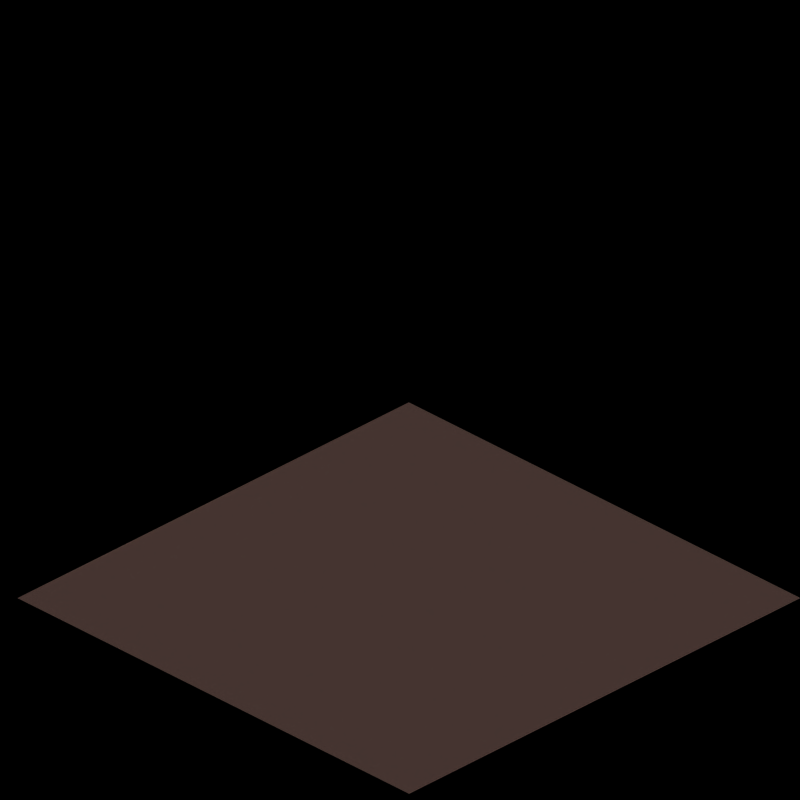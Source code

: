 # Source: vegetable-field-snow.blend  (saved by Blender 4.0.36; exported with 4.5.12 LTS)
import bpy
from mathutils import Matrix  # noqa: F401  (used for matrix-valued properties, if any)

bpy.ops.wm.read_factory_settings(use_empty=True)
scene = bpy.context.scene
scene.name = 'z'

# ---- collections
col_collection_1 = bpy.data.collections.new('Collection 1'); scene.collection.children.link(col_collection_1)
col_collection_2 = bpy.data.collections.new('Collection 2'); scene.collection.children.link(col_collection_2)
col_collection_2.hide_render = True
col_collection_2.hide_viewport = True
col_collection_3 = bpy.data.collections.new('Collection 3'); scene.collection.children.link(col_collection_3)
col_collection_4 = bpy.data.collections.new('Collection 4'); scene.collection.children.link(col_collection_4)
col_collection_4.hide_render = True
col_collection_4.hide_viewport = True

# ---- materials (node trees are filled in below, after node groups)
mat_pavement_002 = bpy.data.materials.new('Pavement.002')
mat_pavement_002.alpha_threshold = 0.0
mat_pavement_002.preview_render_type = 'CUBE'
mat_pavement_002.diffuse_color = (0.0001, 9.999e-05, 9.999e-05, 1.0)
mat_pavement_002.specular_color = (1.0, 0.9999, 0.9999)
mat_pavement_002.roughness = 0.5
mat_pavement_002.line_color = (0.0, 0.0, 0.0, 1.0)
mat_pavement_001 = bpy.data.materials.new('Pavement.001')
mat_pavement_001.alpha_threshold = 0.0
mat_pavement_001.preview_render_type = 'CUBE'
mat_pavement_001.diffuse_color = (0.1834, 0.1305, 0.1209, 1.0)
mat_pavement_001.specular_color = (1.0, 0.9999, 0.9999)
mat_pavement_001.roughness = 0.5
mat_pavement_001.line_color = (0.0, 0.0, 0.0, 1.0)
mat_transparent = bpy.data.materials.new('Transparent')
mat_transparent.alpha_threshold = 0.0
mat_transparent.preview_render_type = 'FLAT'
mat_transparent.roughness = 0.5

# ---- material node trees

# ---- world
world_world = bpy.data.worlds.new('World'); scene.world = world_world
world_world.color = (0.9059, 1.0, 1.0)
world_world.use_sun_shadow = False
world_world.sun_shadow_jitter_overblur = 0.0
world_world.cycles.sampling_method = 'MANUAL'
world_world.cycles.sample_map_resolution = 256

# ---- cameras
cam_camera_001 = bpy.data.cameras.new('Camera.001')
cam_camera_001.type = 'ORTHO'
cam_camera_001.passepartout_alpha = 0.2
cam_camera_001.clip_end = 100.0
cam_camera_001.lens = 35.0
cam_camera_001.ortho_scale = 12.0
cam_camera_001.display_size = 5.91
cam_camera_001.show_passepartout = False
cam_camera_001.show_safe_areas = True
cam_camera_001.dof.focus_distance = 0.0
cam_camera_001.dof.aperture_fstop = 128.0

# ---- lights
light_lamp = bpy.data.lights.new('Lamp', 'SUN')
light_lamp.transmission_factor = 0.0
light_lamp.angle = 1.571
light_lamp.energy = 0.028
light_lamp.shadow_buffer_clip_start = 0.5
light_lamp.shadow_soft_size = 1.0
light_lamp.shadow_cascade_max_distance = 1000.0
light_lamp.cycles.use_multiple_importance_sampling = False

# ---- meshes
me_plane_006 = bpy.data.meshes.new('Plane.006')
me_plane_006.from_pydata([(3.53, 1.797e-07, -3.541), (-3.75, 1.788e-07, -3.56), (3.53, 4.78e-07, 3.776), (-3.75, 4.768e-07, 3.75), (4.06, 5.364e-07, 4.25), (-4.25, 5.364e-07, 4.25), (4.06, 1.192e-07, -4.06), (-4.25, 1.192e-07, -4.06), (3.53, 2.476e-07, -1.823), (3.53, 3.819e-07, 1.413), (0.5233, 4.78e-07, 3.776), (-0.3133, 4.78e-07, 3.776), (-0.3133, 3.219e-07, -0.1233), (0.5233, 3.219e-07, -0.1233), (0.5233, 1.797e-07, -3.541), (-0.3133, 1.788e-07, -3.56), (3.53, 2.705e-07, -1.244), (3.53, 3.546e-07, 0.7344)], [], [(1, 3, 5, 7), (2, 9, 4), (8, 0, 6), (11, 10, 4, 5), (3, 11, 5), (10, 2, 4), (14, 15, 7, 6), (0, 14, 6), (15, 1, 7), (12, 15, 14, 13), (10, 11, 12, 13), (17, 16, 6, 4), (9, 17, 4), (16, 8, 6), (1, 15, 11, 3), (0, 2, 10, 14)])
me_plane_006.materials.append(mat_pavement_002)
me_plane_006.use_remesh_preserve_volume = False
me_plane_006.use_remesh_preserve_attributes = False
me_plane_006.use_mirror_vertex_groups = False
me_plane_006.update()
me_plane_005 = bpy.data.meshes.new('Plane.005')
me_plane_005.from_pydata([(3.53, 1.797e-07, -3.541), (-3.75, 1.788e-07, -3.56), (3.53, 4.78e-07, 3.776), (-3.75, 4.768e-07, 3.75), (4.06, 5.364e-07, 4.25), (-4.25, 5.364e-07, 4.25), (4.06, 1.192e-07, -4.06), (-4.25, 1.192e-07, -4.06), (3.53, 2.476e-07, -1.823), (3.53, 3.819e-07, 1.413), (0.5233, 4.78e-07, 3.776), (-0.3133, 4.78e-07, 3.776), (-0.3133, 3.219e-07, -0.1233), (0.5233, 3.219e-07, -0.1233), (0.5233, 1.797e-07, -3.541), (-0.3133, 1.788e-07, -3.56), (3.53, 2.705e-07, -1.244), (3.53, 3.546e-07, 0.7344)], [], [(1, 3, 5, 7), (2, 9, 4), (8, 0, 6), (11, 10, 4, 5), (3, 11, 5), (10, 2, 4), (14, 15, 7, 6), (0, 14, 6), (15, 1, 7), (12, 15, 14, 13), (10, 11, 12, 13), (17, 16, 6, 4), (9, 17, 4), (16, 8, 6), (1, 15, 11, 3), (0, 2, 10, 14)])
me_plane_005.materials.append(mat_pavement_002)
me_plane_005.use_remesh_preserve_volume = False
me_plane_005.use_remesh_preserve_attributes = False
me_plane_005.use_mirror_vertex_groups = False
me_plane_005.update()
me_plane_004 = bpy.data.meshes.new('Plane.004')
me_plane_004.from_pydata([(3.53, 1.797e-07, -3.541), (-3.75, 1.788e-07, -3.56), (3.53, 4.78e-07, 3.776), (-3.75, 4.768e-07, 3.75), (4.06, 5.364e-07, 4.25), (-4.25, 5.364e-07, 4.25), (4.06, 1.192e-07, -4.06), (-4.25, 1.192e-07, -4.06), (3.53, 2.476e-07, -1.823), (3.53, 3.819e-07, 1.413), (0.5233, 4.78e-07, 3.776), (-0.3133, 4.78e-07, 3.776), (-0.3133, 3.219e-07, -0.1233), (0.5233, 3.219e-07, -0.1233), (0.5233, 1.797e-07, -3.541), (-0.3133, 1.788e-07, -3.56), (3.53, 2.705e-07, -1.244), (3.53, 3.546e-07, 0.7344)], [], [(1, 3, 5, 7), (2, 9, 4), (8, 0, 6), (11, 10, 4, 5), (3, 11, 5), (10, 2, 4), (14, 15, 7, 6), (0, 14, 6), (15, 1, 7), (12, 15, 14, 13), (10, 11, 12, 13), (17, 16, 6, 4), (9, 17, 4), (16, 8, 6), (1, 15, 11, 3), (0, 2, 10, 14)])
me_plane_004.materials.append(mat_pavement_002)
me_plane_004.use_remesh_preserve_volume = False
me_plane_004.use_remesh_preserve_attributes = False
me_plane_004.use_mirror_vertex_groups = False
me_plane_004.update()
me_plane_003 = bpy.data.meshes.new('Plane.003')
me_plane_003.from_pydata([(3.53, 1.797e-07, -3.541), (-3.75, 1.788e-07, -3.56), (3.53, 4.78e-07, 3.776), (-3.75, 4.768e-07, 3.75), (4.06, 5.364e-07, 4.25), (-4.25, 5.364e-07, 4.25), (4.06, 1.192e-07, -4.06), (-4.25, 1.192e-07, -4.06), (3.53, 2.476e-07, -1.823), (3.53, 3.819e-07, 1.413), (0.5233, 4.78e-07, 3.776), (-0.3133, 4.78e-07, 3.776), (-0.3133, 3.219e-07, -0.1233), (0.5233, 3.219e-07, -0.1233), (0.5233, 1.797e-07, -3.541), (-0.3133, 1.788e-07, -3.56), (3.53, 2.705e-07, -1.244), (3.53, 3.546e-07, 0.7344)], [], [(1, 3, 5, 7), (2, 9, 4), (8, 0, 6), (11, 10, 4, 5), (3, 11, 5), (10, 2, 4), (14, 15, 7, 6), (0, 14, 6), (15, 1, 7), (12, 15, 14, 13), (10, 11, 12, 13), (17, 16, 6, 4), (9, 17, 4), (16, 8, 6), (1, 15, 11, 3), (0, 2, 10, 14)])
me_plane_003.materials.append(mat_pavement_002)
me_plane_003.use_remesh_preserve_volume = False
me_plane_003.use_remesh_preserve_attributes = False
me_plane_003.use_mirror_vertex_groups = False
me_plane_003.update()
me_plane_002 = bpy.data.meshes.new('Plane.002')
me_plane_002.from_pydata([(3.53, 1.797e-07, -3.541), (-3.75, 1.788e-07, -3.56), (3.53, 4.78e-07, 3.776), (-3.75, 4.768e-07, 3.75), (4.06, 5.364e-07, 4.25), (-4.25, 5.364e-07, 4.25), (4.06, 1.192e-07, -4.06), (-4.25, 1.192e-07, -4.06), (3.53, 2.476e-07, -1.823), (3.53, 3.819e-07, 1.413), (0.5233, 4.78e-07, 3.776), (-0.3133, 4.78e-07, 3.776), (-0.3133, 3.219e-07, -0.1233), (0.5233, 3.219e-07, -0.1233), (0.5233, 1.797e-07, -3.541), (-0.3133, 1.788e-07, -3.56), (3.53, 2.705e-07, -1.244), (3.53, 3.546e-07, 0.7344)], [], [(1, 3, 5, 7), (2, 9, 4), (8, 0, 6), (11, 10, 4, 5), (3, 11, 5), (10, 2, 4), (14, 15, 7, 6), (0, 14, 6), (15, 1, 7), (12, 15, 14, 13), (10, 11, 12, 13), (17, 16, 6, 4), (9, 17, 4), (16, 8, 6), (1, 15, 11, 3), (0, 2, 10, 14)])
me_plane_002.materials.append(mat_pavement_002)
me_plane_002.use_remesh_preserve_volume = False
me_plane_002.use_remesh_preserve_attributes = False
me_plane_002.use_mirror_vertex_groups = False
me_plane_002.update()
me_plane_001 = bpy.data.meshes.new('Plane.001')
me_plane_001.from_pydata([(3.53, 1.797e-07, -3.541), (-3.75, 1.788e-07, -3.56), (3.53, 4.78e-07, 3.776), (-3.75, 4.768e-07, 3.75), (4.06, 5.364e-07, 4.25), (-4.25, 5.364e-07, 4.25), (4.06, 1.192e-07, -4.06), (-4.25, 1.192e-07, -4.06), (3.53, 2.476e-07, -1.823), (3.53, 3.819e-07, 1.413), (0.5233, 4.78e-07, 3.776), (-0.3133, 4.78e-07, 3.776), (-0.3133, 3.219e-07, -0.1233), (0.5233, 3.219e-07, -0.1233), (0.5233, 1.797e-07, -3.541), (-0.3133, 1.788e-07, -3.56), (3.53, 2.705e-07, -1.244), (3.53, 3.546e-07, 0.7344)], [], [(1, 3, 5, 7), (2, 9, 4), (8, 0, 6), (11, 10, 4, 5), (3, 11, 5), (10, 2, 4), (14, 15, 7, 6), (0, 14, 6), (15, 1, 7), (12, 15, 14, 13), (10, 11, 12, 13), (17, 16, 6, 4), (9, 17, 4), (16, 8, 6), (1, 15, 11, 3), (0, 2, 10, 14)])
me_plane_001.materials.append(mat_pavement_002)
me_plane_001.use_remesh_preserve_volume = False
me_plane_001.use_remesh_preserve_attributes = False
me_plane_001.use_mirror_vertex_groups = False
me_plane_001.update()
me_plane_047 = bpy.data.meshes.new('Plane.047')
me_plane_047.from_pydata([(3.53, 1.797e-07, -3.541), (-3.75, 1.788e-07, -3.56), (3.53, 4.78e-07, 3.776), (-3.75, 4.768e-07, 3.75), (4.06, 5.364e-07, 4.25), (-4.25, 5.364e-07, 4.25), (4.06, 1.192e-07, -4.06), (-4.25, 1.192e-07, -4.06), (3.53, 2.476e-07, -1.823), (3.53, 3.819e-07, 1.413), (0.5233, 4.78e-07, 3.776), (-0.3133, 4.78e-07, 3.776), (-0.3133, 3.219e-07, -0.1233), (0.5233, 3.219e-07, -0.1233), (0.5233, 1.797e-07, -3.541), (-0.3133, 1.788e-07, -3.56), (3.53, 2.705e-07, -1.244), (3.53, 3.546e-07, 0.7344)], [], [(1, 3, 5, 7), (2, 9, 4), (8, 0, 6), (11, 10, 4, 5), (3, 11, 5), (10, 2, 4), (14, 15, 7, 6), (0, 14, 6), (15, 1, 7), (12, 15, 14, 13), (10, 11, 12, 13), (17, 16, 6, 4), (9, 17, 4), (16, 8, 6), (1, 15, 11, 3), (0, 2, 10, 14)])
me_plane_047.materials.append(mat_pavement_001)
me_plane_047.use_remesh_preserve_volume = False
me_plane_047.use_remesh_preserve_attributes = False
me_plane_047.use_mirror_vertex_groups = False
me_plane_047.update()
me_sphere = bpy.data.meshes.new('Sphere')
me_sphere.from_pydata([(-1.333e-06, 1.25e-06, 31.62), (-22.88, 16.62, 14.14), (8.74, 26.9, 14.14), (28.28, 4.856e-07, 14.14), (-8.74, 26.9, -14.14), (22.88, 16.62, -14.14), (-28.28, -7.508e-07, -14.14), (1.432e-06, -1.515e-06, -31.62), (-13.45, 9.772, 26.9), (5.137, 15.81, 26.9), (-8.313, 25.58, 16.63), (-26.9, 5.941e-07, 16.63), (16.63, 1.043e-06, 26.9), (21.76, 15.81, 16.63), (-30.08, 9.772, -1.941e-06), (-18.59, 25.58, -2.13e-06), (4.973e-08, 31.62, -1.581e-06), (18.59, 25.58, -5.047e-07), (30.08, 9.772, 6.886e-07), (-21.76, 15.81, -16.63), (8.313, 25.58, -16.63), (26.9, -8.593e-07, -16.63), (-16.63, -1.308e-06, -26.9), (-5.137, 15.81, -26.9), (13.45, 9.772, -26.9), (-24.33, 17.68, -2.035e-06), (-20.73, 21.1, 7.071), (-21.46, 21.63, -2.082e-06), (-19.66, 23.34, 3.536), (-22.53, 19.39, 3.536), (-22.9, 19.65, -2.059e-06), (-20.02, 23.61, -2.106e-06), (-20.2, 22.22, 5.303), (-19.12, 24.46, 1.768), (-21.63, 20.25, 5.303), (-23.43, 18.53, 1.768), (-20.56, 22.49, 1.768), (-21.1, 21.37, 3.536), (-22.0, 20.51, 1.768), (-22.18, 20.64, -2.071e-06), (-20.74, 22.62, -2.094e-06), (-19.93, 22.78, 4.419), (-19.39, 23.9, 2.652), (-22.08, 19.82, 4.419), (-22.98, 18.96, 2.652), (-21.01, 22.06, 0.8839), (-20.11, 22.92, 2.652), (-21.82, 20.38, 3.536), (-20.38, 22.36, 3.536), (-21.73, 21.07, 0.8839), (-22.26, 19.95, 2.652), (-20.29, 23.05, 0.8839), (-19.57, 24.04, 0.8839), (-19.84, 23.48, 1.768), (-20.83, 21.93, 2.652), (-21.55, 20.94, 2.652), (-21.28, 21.5, 1.768), (-23.16, 19.09, 0.8839), (-22.45, 20.08, 0.8839), (-22.71, 19.52, 1.768), (-21.37, 20.81, 4.419), (-20.65, 21.8, 4.419), (-20.92, 21.24, 5.303), (-6.725, 4.886, 29.26), (-18.17, 13.2, 20.52), (2.569, 7.906, 29.26), (6.939, 21.36, 20.52), (0.2137, 26.24, 15.38), (-15.6, 21.1, 15.38), (-24.89, 8.312, 15.38), (-29.18, 4.886, -7.071), (-26.48, 13.2, 7.071), (-13.66, 26.24, -7.071), (4.37, 29.26, 7.071), (-4.37, 29.26, -7.071), (13.66, 26.24, 7.071), (20.73, 21.1, -7.071), (-25.02, 7.906, -15.38), (-15.25, 21.36, -15.38), (-0.2137, 26.24, -15.38), (15.6, 21.1, -15.38), (-22.45, -1.03e-06, -20.52), (-8.313, -1.412e-06, -29.26), (-6.939, 21.36, -20.52), (-2.569, 7.906, -29.26), (18.17, 13.2, -20.52), (6.725, 4.886, -29.26), (-10.88, 17.68, 21.76), (-4.156, 12.79, 26.9), (-1.588, 20.7, 21.76), (-20.17, 4.886, 21.76), (-28.49, 4.886, 8.313), (-4.156, 28.6, 8.313), (-13.45, 25.58, 8.313), (-9.294, 28.6, -1.855e-06), (-25.92, 12.79, -8.313), (-20.17, 20.7, -8.313), (4.156, 28.6, -8.313), (9.294, 28.6, -1.043e-06), (13.45, 25.58, -8.313), (-13.45, 15.81, -21.76), (-19.19, 7.906, -21.76), (-10.88, 7.906, -26.9), (10.88, 17.68, -21.76), (1.588, 20.7, -21.76), (4.156, 12.79, -26.9), (-19.08, 24.81, 0.4419)], [], [(9, 13, 12), (3, 12, 13), (18, 3, 13), (13, 17, 18), (21, 18, 5), (30, 25, 19), (26, 32, 10), (25, 35, 1), (34, 26, 1), (31, 40, 19), (40, 27, 19), (27, 39, 19), (39, 30, 19), (32, 41, 10), (41, 28, 10), (28, 42, 10), (42, 33, 10), (51, 36, 45), (45, 40, 51), (31, 51, 40), (40, 45, 27), (51, 31, 52), (52, 53, 51), (36, 51, 53), (53, 52, 33), (42, 28, 46), (46, 53, 42), (33, 42, 53), (53, 46, 36), (54, 36, 46), (46, 48, 54), (37, 54, 48), (48, 46, 28), (54, 37, 55), (55, 56, 54), (36, 54, 56), (56, 55, 38), (49, 27, 45), (45, 56, 49), (38, 49, 56), (56, 45, 36), (50, 38, 55), (55, 47, 50), (29, 50, 47), (47, 55, 37), (30, 57, 25), (57, 35, 25), (57, 30, 58), (58, 59, 57), (35, 57, 59), (59, 58, 38), (50, 29, 44), (44, 59, 50), (38, 50, 59), (59, 44, 35), (49, 38, 58), (58, 39, 49), (27, 49, 39), (39, 58, 30), (60, 34, 43), (43, 47, 60), (37, 60, 47), (47, 43, 29), (60, 37, 61), (61, 62, 60), (34, 60, 62), (62, 61, 32), (34, 62, 26), (62, 32, 26), (41, 32, 61), (61, 48, 41), (28, 41, 48), (48, 61, 37), (35, 44, 1), (44, 29, 1), (29, 43, 1), (43, 34, 1), (68, 10, 87), (87, 64, 68), (1, 68, 64), (64, 87, 8), (88, 8, 87), (87, 89, 88), (9, 88, 89), (89, 87, 10), (67, 2, 66), (66, 89, 67), (10, 67, 89), (89, 66, 9), (88, 9, 65), (65, 63, 88), (8, 88, 63), (65, 0, 63), (90, 11, 69), (69, 64, 90), (8, 90, 64), (64, 69, 1), (9, 66, 13), (66, 2, 13), (0, 65, 12), (65, 9, 12), (91, 14, 71), (71, 69, 91), (11, 91, 69), (69, 71, 1), (92, 16, 73), (73, 67, 92), (10, 92, 67), (67, 73, 2), (92, 10, 93), (93, 94, 92), (16, 92, 94), (94, 93, 15), (72, 4, 74), (74, 94, 72), (15, 72, 94), (94, 74, 16), (17, 76, 18), (76, 5, 18), (2, 75, 13), (75, 17, 13), (77, 19, 95), (95, 70, 77), (6, 77, 70), (70, 95, 14), (78, 4, 72), (72, 96, 78), (19, 78, 96), (96, 72, 15), (79, 20, 97), (97, 74, 79), (4, 79, 74), (74, 97, 16), (98, 16, 97), (97, 99, 98), (17, 98, 99), (99, 97, 20), (80, 5, 76), (76, 99, 80), (20, 80, 99), (99, 76, 17), (98, 17, 75), (75, 73, 98), (16, 98, 73), (73, 75, 2), (100, 23, 83), (83, 78, 100), (19, 100, 78), (78, 83, 4), (100, 19, 101), (101, 102, 100), (23, 100, 102), (102, 101, 22), (82, 7, 84), (84, 102, 82), (22, 82, 102), (102, 84, 23), (81, 22, 101), (101, 77, 81), (6, 81, 77), (77, 101, 19), (103, 24, 85), (85, 80, 103), (20, 103, 80), (80, 85, 5), (103, 20, 104), (104, 105, 103), (24, 103, 105), (105, 104, 23), (84, 7, 86), (86, 105, 84), (23, 84, 105), (105, 86, 24), (83, 23, 104), (104, 79, 83), (4, 83, 79), (79, 104, 20), (5, 85, 21), (85, 24, 21), (14, 95, 25), (95, 19, 25), (1, 71, 25), (71, 14, 25), (10, 68, 26), (68, 1, 26), (19, 96, 31), (96, 15, 31), (15, 93, 33), (93, 10, 33), (52, 106, 33), (106, 15, 33), (15, 106, 31), (106, 52, 31)])
me_sphere.use_remesh_preserve_volume = False
me_sphere.use_remesh_preserve_attributes = False
me_sphere.use_mirror_vertex_groups = False
me_sphere.update()
me_plane = bpy.data.meshes.new('Plane')
me_plane.from_pydata([(4.25, 4.06, 0.0), (4.25, -4.25, 0.0), (-4.06, -4.25, 0.0), (-4.06, 4.06, 0.0)], [], [(0, 3, 2, 1)])
me_plane.materials.append(mat_transparent)
me_plane.use_remesh_preserve_volume = False
me_plane.use_remesh_preserve_attributes = False
me_plane.use_mirror_vertex_groups = False
me_plane.update()

# ---- objects
ob_plane_006 = bpy.data.objects.new('Plane.006', me_plane_006)
ob_plane_005 = bpy.data.objects.new('Plane.005', me_plane_005)
ob_plane_004 = bpy.data.objects.new('Plane.004', me_plane_004)
ob_plane_003 = bpy.data.objects.new('Plane.003', me_plane_003)
ob_plane_002 = bpy.data.objects.new('Plane.002', me_plane_002)
ob_plane_001 = bpy.data.objects.new('Plane.001', me_plane_001)
ob_plane_030 = bpy.data.objects.new('Plane.030', me_plane_047)
ob_camera = bpy.data.objects.new('Camera', cam_camera_001)
ob_sphere = bpy.data.objects.new('Sphere', me_sphere)
ob_lamp_001 = bpy.data.objects.new('Lamp.001', light_lamp)
ob_plane = bpy.data.objects.new('Plane', me_plane)

# ---- transforms, parenting, visibility, modifiers, constraints
ob_plane_006.location = (-1.282, 7.709, -0.05352)
ob_plane_006.rotation_euler = (1.571, -0.0, 3.142)
ob_plane_006.scale = (-6.106, 2.373, -6.106)
ob_plane_006.lock_rotations_4d = False
ob_plane_006.empty_display_type = 'ARROWS'
ob_plane_006.color = (0.0, 0.0, 0.0, 1.0)
ob_plane_006.lineart.crease_threshold = 0.0
ob_plane_005.location = (-1.282, 6.397, -0.05352)
ob_plane_005.rotation_euler = (1.571, -0.0, 3.142)
ob_plane_005.scale = (-6.106, 2.373, -6.106)
ob_plane_005.lock_rotations_4d = False
ob_plane_005.empty_display_type = 'ARROWS'
ob_plane_005.color = (0.0, 0.0, 0.0, 1.0)
ob_plane_005.lineart.crease_threshold = 0.0
ob_plane_004.location = (-1.282, 4.984, -0.05352)
ob_plane_004.rotation_euler = (1.571, -0.0, 3.142)
ob_plane_004.scale = (-6.106, 2.373, -6.106)
ob_plane_004.lock_rotations_4d = False
ob_plane_004.empty_display_type = 'ARROWS'
ob_plane_004.color = (0.0, 0.0, 0.0, 1.0)
ob_plane_004.lineart.crease_threshold = 0.0
ob_plane_003.location = (-1.282, 3.672, -0.05352)
ob_plane_003.rotation_euler = (1.571, -0.0, 3.142)
ob_plane_003.scale = (-6.106, 2.373, -6.106)
ob_plane_003.lock_rotations_4d = False
ob_plane_003.empty_display_type = 'ARROWS'
ob_plane_003.color = (0.0, 0.0, 0.0, 1.0)
ob_plane_003.lineart.crease_threshold = 0.0
ob_plane_002.location = (-1.282, 2.258, -0.05352)
ob_plane_002.rotation_euler = (1.571, -0.0, 3.142)
ob_plane_002.scale = (-6.106, 2.373, -6.106)
ob_plane_002.lock_rotations_4d = False
ob_plane_002.empty_display_type = 'ARROWS'
ob_plane_002.color = (0.0, 0.0, 0.0, 1.0)
ob_plane_002.lineart.crease_threshold = 0.0
ob_plane_001.location = (-1.282, 0.8544, -0.05352)
ob_plane_001.rotation_euler = (1.571, -0.0, 3.142)
ob_plane_001.scale = (-6.106, 2.373, -6.106)
ob_plane_001.lock_rotations_4d = False
ob_plane_001.empty_display_type = 'ARROWS'
ob_plane_001.color = (0.0, 0.0, 0.0, 1.0)
ob_plane_001.lineart.crease_threshold = 0.0
ob_plane_030.location = (-8.931e-05, 0.0003055, 0.0)
ob_plane_030.rotation_euler = (1.571, -0.0, 3.142)
ob_plane_030.lock_rotations_4d = False
ob_plane_030.empty_display_type = 'ARROWS'
ob_plane_030.color = (0.0, 0.0, 0.0, 1.0)
ob_plane_030.lineart.crease_threshold = 0.0
ob_camera.location = (10.0, -10.0, 11.6)
ob_camera.rotation_euler = (1.047, 0.0, 0.7854)
ob_camera.lock_rotations_4d = False
ob_camera.empty_display_type = 'ARROWS'
ob_camera.color = (0.0, 0.0, 0.0, 1.0)
ob_camera.lineart.crease_threshold = 0.0
ob_sphere.location = (-0.02993, 0.1261, 0.07312)
ob_sphere.rotation_euler = (1.571, -0.0, 1.571)
ob_sphere.lock_rotations_4d = False
ob_sphere.empty_display_type = 'ARROWS'
ob_sphere.color = (0.0, 0.0, 0.0, 1.0)
ob_sphere.show_instancer_for_render = False
ob_sphere.instance_type = 'VERTS'
ob_sphere.use_instance_vertices_rotation = True
ob_sphere.lineart.crease_threshold = 0.0
ob_lamp_001.parent = ob_sphere
ob_lamp_001.matrix_parent_inverse = Matrix(((-4.371e-08, 1.0, -2.118e-22, -0.1261), (4.371e-08, 1.911e-15, 1.0, -0.07312), (1.0, 4.371e-08, -4.371e-08, 0.02993), (0.0, 0.0, 0.0, 1.0)))
ob_lamp_001.location = (-0.02993, 0.1261, 0.07312)
ob_lamp_001.rotation_euler = (1.571, -0.0, 1.571)
ob_lamp_001.lock_rotations_4d = False
ob_lamp_001.empty_display_type = 'ARROWS'
ob_lamp_001.color = (0.0, 0.0, 0.0, 1.0)
ob_lamp_001.lineart.crease_threshold = 0.0
ob_plane.location = (0.0003072, 0.0003849, 0.0001214)
ob_plane.lock_rotations_4d = False
ob_plane.empty_display_type = 'ARROWS'
ob_plane.color = (0.0, 0.0, 0.0, 1.0)
ob_plane.lineart.crease_threshold = 0.0

# ---- collection membership
col_collection_1.objects.link(ob_plane_006)
col_collection_1.objects.link(ob_plane_005)
col_collection_1.objects.link(ob_plane_004)
col_collection_1.objects.link(ob_plane_003)
col_collection_1.objects.link(ob_plane_002)
col_collection_1.objects.link(ob_plane_001)
col_collection_1.objects.link(ob_plane_030)
col_collection_2.objects.link(ob_camera)
col_collection_3.objects.link(ob_sphere)
col_collection_3.objects.link(ob_lamp_001)
col_collection_4.objects.link(ob_plane)

# ---- scene / render settings (as saved in the file)
scene.camera = ob_camera
scene.frame_start = 1; scene.frame_end = 250; scene.frame_set(12)
scene.render.engine = 'BLENDER_EEVEE_NEXT'
scene.render.image_settings.color_mode = 'RGB'
scene.render.image_settings.compression = 90
scene.render.resolution_x = 128
scene.render.resolution_y = 128
scene.render.pixel_aspect_x = 100.0
scene.render.pixel_aspect_y = 100.0
scene.render.fps = 25
scene.render.dither_intensity = 0.0
scene.render.use_compositing = False
scene.render.use_sequencer = False
scene.render.bake_margin = 2
scene.render.bake_bias = 0.0
scene.render.use_stamp_time = False
scene.render.use_stamp_date = False
scene.render.use_stamp_frame = False
scene.render.use_stamp_camera = False
scene.render.use_stamp_scene = False
scene.render.use_stamp_filename = False
scene.render.use_stamp_render_time = False
scene.render.stamp_font_size = 0
scene.cycles.use_denoising = False
scene.cycles.samples = 10
scene.cycles.sampling_pattern = 'TABULATED_SOBOL'
scene.cycles.light_sampling_threshold = 0.0
scene.cycles.use_adaptive_sampling = False
scene.cycles.use_light_tree = False
scene.cycles.blur_glossy = 0.0
scene.cycles.volume_bounces = 1
scene.cycles.pixel_filter_type = 'GAUSSIAN'
scene.cycles.sample_clamp_indirect = 0.0
scene.view_settings.view_transform = 'Raw'
bpy.context.view_layer.update()
